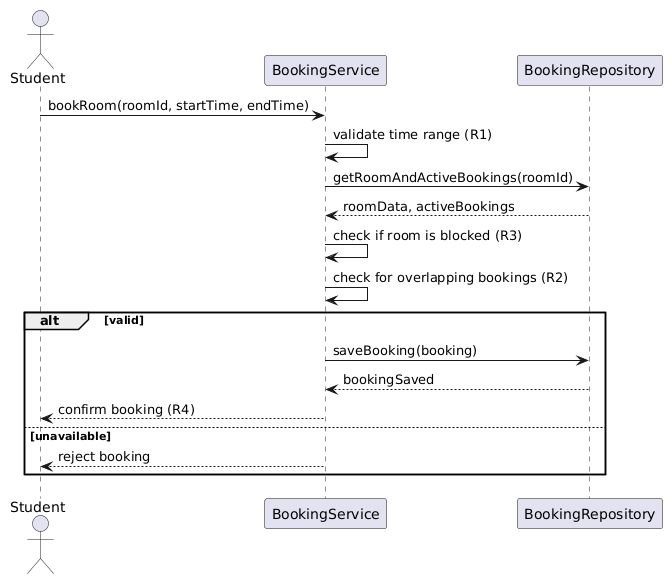

The diagram above was rendered by PlantUML. Its source (embedded in the PNG):
@startuml
actor Student
participant BookingService
participant BookingRepository

Student -> BookingService : bookRoom(roomId, startTime, endTime)

BookingService -> BookingService : validate time range (R1)

BookingService -> BookingRepository : getRoomAndActiveBookings(roomId)
BookingRepository --> BookingService : roomData, activeBookings

BookingService -> BookingService : check if room is blocked (R3)
BookingService -> BookingService : check for overlapping bookings (R2)

alt valid
    BookingService -> BookingRepository : saveBooking(booking)
    BookingRepository --> BookingService : bookingSaved
    BookingService --> Student : confirm booking (R4)
else unavailable
    BookingService --> Student : reject booking
end
@enduml